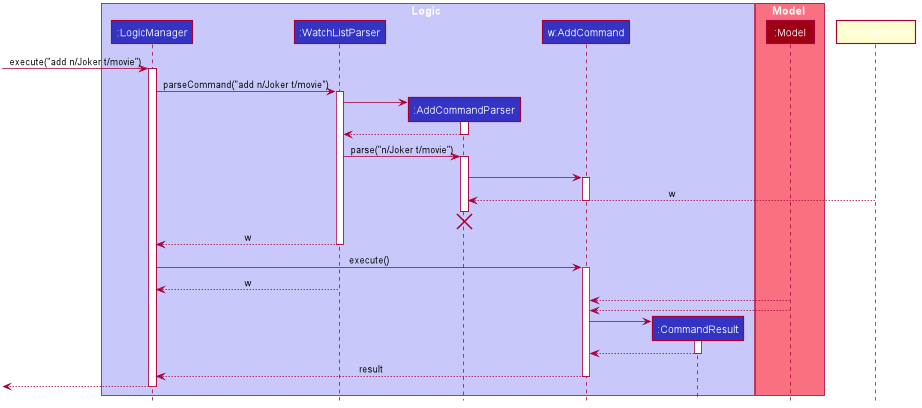

The diagram above was rendered by PlantUML. Its source (embedded in the PNG):
@startuml








skinparam BackgroundColor #FFFFFFF

skinparam Shadowing false

skinparam Class {
    FontColor #FFFFFF
    BorderThickness 1
    BorderColor #FFFFFF
    StereotypeFontColor #FFFFFF
    FontName Arial
}

skinparam Actor {
    BorderColor #000000
    Color #000000
    FontName Arial
}

skinparam Sequence {
    MessageAlign center
    BoxFontSize 15
    BoxPadding 0
    BoxFontColor #FFFFFF
    FontName Arial
}

skinparam Participant {
    FontColor #FFFFFFF
    Padding 20
}

skinparam MinClassWidth 50
skinparam ParticipantPadding 10
skinparam Shadowing false
skinparam DefaultTextAlignment center
skinparam packageStyle Rectangle

hide footbox
hide members
hide circle

box Logic #C8C8FA
participant ":LogicManager" as LogicManager #3333C4
participant ":WatchListParser" as WatchListParser #3333C4
participant ":AddCommandParser" as AddCommandParser #3333C4
participant "w:AddCommand" as AddCommand #3333C4
participant ":CommandResult" as CommandResult #3333C4
end box

box Model #F97181
participant ":Model" as Model #9D0012
end box

[-> LogicManager : execute("add n/Joker t/movie")
activate LogicManager

LogicManager -> WatchListParser : parseCommand("add n/Joker t/movie")
activate WatchListParser

create AddCommandParser
WatchListParser -> AddCommandParser
activate AddCommandParser

AddCommandParser --> WatchListParser
deactivate AddCommandParser

WatchListParser -> AddCommandParser : parse("n/Joker t/movie")
activate AddCommandParser

AddCommandParser -[hidden]-> WatchListParser
AddCommandParser -> AddCommand
activate AddCommand

ADdCommand --> AddCommandParser : w
deactivate AddCommand

AddCommandParser -[hidden]-> WatchListParser
deactivate AddCommandParser
AddCommandParser -[hidden]-> WatchListParser
destroy AddCommandParser

WatchListParser --> LogicManager : w
deactivate WatchListParser

LogicManager -> AddCommand : execute()
activate AddCommand

WatchListParser --> LogicManager : w
deactivate WatchListParser


Model --> AddCommand
deactivate Model

Model --> AddCommand
deactivate Model

create CommandResult
AddCommand -> CommandResult
activate CommandResult

CommandResult --> AddCommand
deactivate CommandResult

AddCommand --> LogicManager : result
deactivate AddCommand

[<--LogicManager
deactivate LogicManager
@enduml